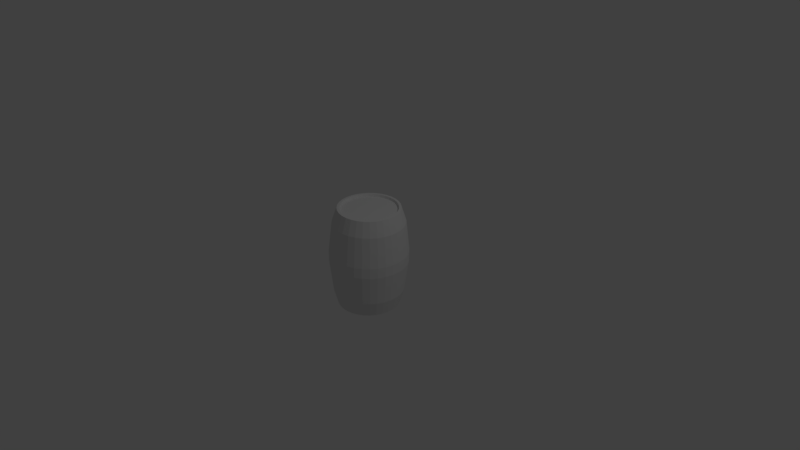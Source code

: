 # Source: GDW_Barrel.blend  (saved by Blender 2.79.0; exported with 4.5.12 LTS)
import bpy
from mathutils import Matrix  # noqa: F401  (used for matrix-valued properties, if any)

bpy.ops.wm.read_factory_settings(use_empty=True)
scene = bpy.context.scene
scene.name = 'Scene'

# ---- collections
col_collection_1 = bpy.data.collections.new('Collection 1'); scene.collection.children.link(col_collection_1)

# ---- world
world_world = bpy.data.worlds.new('World'); scene.world = world_world
world_world.color = (0.05088, 0.05088, 0.05088)
world_world.use_sun_shadow = False
world_world.sun_shadow_jitter_overblur = 0.0
world_world.cycles.sampling_method = 'MANUAL'

# ---- cameras
cam_camera = bpy.data.cameras.new('Camera')
cam_camera.clip_end = 100.0
cam_camera.lens = 35.0
cam_camera.sensor_width = 32.0
cam_camera.sensor_height = 18.0
cam_camera.ortho_scale = 7.314
cam_camera.dof.focus_distance = 0.0
cam_camera.dof.aperture_fstop = 128.0

# ---- lights
light_lamp = bpy.data.lights.new('Lamp', 'POINT')
light_lamp.transmission_factor = 0.0
light_lamp.cutoff_distance = 30.0
light_lamp.energy = 100.0
light_lamp.shadow_buffer_clip_start = 1.001
light_lamp.shadow_soft_size = 0.1
light_lamp.shadow_maximum_resolution = 0.006
light_lamp.use_absolute_resolution = True

# ---- meshes
me_cube_166 = bpy.data.meshes.new('Cube.166')
me_cube_166.from_pydata([(0.1274, -3.746, 16.01), (0.1003, -3.746, -16.21), (0.1984, -3.463, 15.98), (0.1713, -3.463, -16.24), (0.2623, -3.047, 15.94), (0.2351, -3.047, -16.28), (0.3166, -2.513, 15.92), (0.2895, -2.513, -16.31), (0.3593, -1.883, 15.89), (0.3321, -1.883, -16.33), (0.3887, -1.181, 15.88), (0.3615, -1.181, -16.34), (0.4036, -0.4327, 15.87), (0.3765, -0.4327, -16.35), (0.4036, 0.3318, 15.87), (0.3765, 0.3318, -16.35), (0.3886, 1.083, 15.88), (0.3615, 1.083, -16.34), (0.3592, 1.794, 15.89), (0.3321, 1.794, -16.33), (0.3165, 2.435, 15.92), (0.2894, 2.435, -16.31), (0.2621, 2.982, 15.94), (0.235, 2.982, -16.28), (0.1982, 3.415, 15.98), (0.1711, 3.415, -16.24), (0.1272, 3.717, 16.01), (0.1001, 3.717, -16.21), (0.05187, 3.876, 16.05), (0.02474, 3.876, -16.17), (-0.02497, 3.886, 16.09), (-0.0521, 3.886, -16.13), (-0.1003, 3.746, 16.13), (-0.1275, 3.746, -16.09), (-0.1713, 3.463, 16.17), (-0.1984, 3.463, -16.05), (-0.2352, 3.047, 16.2), (-0.2623, 3.047, -16.02), (-0.2895, 2.513, 16.23), (-0.3167, 2.513, -15.99), (-0.3322, 1.883, 16.25), (-0.3593, 1.883, -15.97), (-0.3616, 1.181, 16.27), (-0.3887, 1.181, -15.95), (-0.3766, 0.4327, 16.28), (-0.4037, 0.4327, -15.94), (-0.3766, -0.3317, 16.28), (-0.4037, -0.3317, -15.94), (-0.3615, -1.083, 16.27), (-0.3887, -1.083, -15.95), (-0.3321, -1.794, 16.25), (-0.3593, -1.794, -15.97), (-0.2894, -2.435, 16.23), (-0.3165, -2.435, -15.99), (-0.2351, -2.982, 16.2), (-0.2622, -2.982, -16.02), (-0.1712, -3.415, 16.17), (-0.1983, -3.415, -16.05), (-0.1002, -3.717, 16.13), (-0.1273, -3.717, -16.09), (-0.0248, -3.876, 16.09), (-0.05193, -3.876, -16.13), (0.05204, -3.886, 16.05), (0.02491, -3.886, -16.17), (0.235, -4.375, 1.599), (0.3157, -3.849, 1.557), (0.3843, -3.175, 1.521), (0.4382, -2.379, 1.493), (0.4754, -1.491, 1.474), (0.4943, -0.5467, 1.464), (0.4943, 0.4191, 1.464), (0.4753, 1.369, 1.474), (0.4381, 2.266, 1.493), (0.3842, 3.076, 1.522), (0.3155, 3.768, 1.557), (0.2348, 4.315, 1.599), (0.1451, 4.696, 1.646), (0.04988, 4.897, 1.696), (-0.0472, 4.909, 1.746), (-0.1424, 4.733, 1.796), (-0.2321, 4.375, 1.843), (-0.3128, 3.849, 1.885), (-0.3814, 3.175, 1.921), (-0.4353, 2.379, 1.949), (-0.4725, 1.492, 1.968), (-0.4914, 0.5467, 1.978), (-0.4914, -0.4191, 1.978), (-0.4724, -1.369, 1.968), (-0.4352, -2.266, 1.949), (-0.3813, -3.076, 1.92), (-0.3126, -3.768, 1.885), (-0.2319, -4.315, 1.843), (-0.1422, -4.696, 1.796), (-0.04699, -4.897, 1.746), (0.0501, -4.909, 1.696), (0.1453, -4.733, 1.646), (0.1425, -4.733, -1.683), (0.2322, -4.375, -1.73), (0.3129, -3.849, -1.772), (0.3815, -3.175, -1.808), (0.4354, -2.379, -1.836), (0.4726, -1.491, -1.855), (0.4915, -0.5467, -1.865), (0.4915, 0.4191, -1.865), (0.4725, 1.369, -1.855), (0.4353, 2.266, -1.836), (0.3814, 3.076, -1.808), (0.3127, 3.768, -1.772), (0.232, 4.315, -1.73), (0.1423, 4.696, -1.683), (0.04708, 4.897, -1.633), (-0.05, 4.909, -1.583), (-0.1452, 4.733, -1.533), (-0.2349, 4.375, -1.487), (-0.3156, 3.849, -1.444), (-0.3842, 3.175, -1.409), (-0.4382, 2.379, -1.381), (-0.4753, 1.492, -1.361), (-0.4942, 0.5467, -1.351), (-0.4942, -0.4191, -1.351), (-0.4752, -1.369, -1.361), (-0.4381, -2.266, -1.381), (-0.3841, -3.076, -1.409), (-0.3154, -3.768, -1.445), (-0.2347, -4.315, -1.487), (-0.145, -4.696, -1.533), (-0.04979, -4.897, -1.583), (0.04729, -4.909, -1.634), (0.1202, -4.268, -11.33), (0.2011, -3.946, -11.37), (0.2739, -3.471, -11.41), (0.3358, -2.863, -11.44), (0.3844, -2.145, -11.47), (0.4179, -1.345, -11.49), (0.435, -0.493, -11.5), (0.4349, 0.378, -11.5), (0.4178, 1.234, -11.49), (0.3843, 2.043, -11.47), (0.3357, 2.774, -11.44), (0.2738, 3.398, -11.41), (0.2009, 3.891, -11.37), (0.1201, 4.235, -11.33), (0.03419, 4.416, -11.29), (-0.05335, 4.427, -11.24), (-0.1392, 4.268, -11.2), (-0.2201, 3.946, -11.15), (-0.2929, 3.471, -11.12), (-0.3548, 2.863, -11.08), (-0.4034, 2.145, -11.06), (-0.4369, 1.345, -11.04), (-0.4539, 0.493, -11.03), (-0.4539, -0.378, -11.03), (-0.4368, -1.234, -11.04), (-0.4033, -2.043, -11.06), (-0.3546, -2.774, -11.08), (-0.2927, -3.398, -11.12), (-0.2199, -3.891, -11.15), (-0.139, -4.235, -11.2), (-0.05316, -4.416, -11.24), (0.03438, -4.427, -11.29), (0.2232, -4.001, 11.27), (0.297, -3.52, 11.23), (0.3597, -2.904, 11.2), (0.4091, -2.176, 11.17), (0.443, -1.364, 11.15), (0.4603, -0.5, 11.15), (0.4603, 0.3833, 11.15), (0.443, 1.252, 11.15), (0.409, 2.072, 11.17), (0.3596, 2.813, 11.2), (0.2968, 3.446, 11.23), (0.223, 3.946, 11.27), (0.141, 4.295, 11.31), (0.05388, 4.478, 11.36), (-0.03491, 4.49, 11.4), (-0.122, 4.329, 11.45), (-0.204, 4.001, 11.49), (-0.2778, 3.52, 11.53), (-0.3406, 2.904, 11.56), (-0.3899, 2.176, 11.59), (-0.4239, 1.364, 11.61), (-0.4412, 0.5, 11.62), (-0.4411, -0.3833, 11.62), (-0.4238, -1.252, 11.61), (-0.3898, -2.072, 11.59), (-0.3405, -2.813, 11.56), (-0.2777, -3.446, 11.53), (-0.2038, -3.946, 11.49), (-0.1218, -4.295, 11.45), (-0.03471, -4.478, 11.4), (0.05407, -4.49, 11.36), (0.1411, -4.329, 11.31), (0.09132, -3.452, -16.2), (0.1567, -3.191, -16.24), (0.2156, -2.807, -16.27), (0.2656, -2.316, -16.29), (0.305, -1.735, -16.31), (0.332, -1.088, -16.33), (0.3458, -0.3987, -16.33), (0.3458, 0.3057, -16.33), (0.332, 0.9983, -16.33), (0.3049, 1.653, -16.31), (0.2655, 2.243, -16.29), (0.2155, 2.748, -16.27), (0.1566, 3.147, -16.24), (0.09117, 3.425, -16.2), (0.02173, 3.571, -16.17), (-0.04907, 3.58, -16.13), (-0.1185, 3.452, -16.09), (-0.1839, 3.191, -16.06), (-0.2428, 2.807, -16.03), (-0.2928, 2.316, -16.0), (-0.3321, 1.735, -15.98), (-0.3592, 1.088, -15.97), (-0.373, 0.3987, -15.96), (-0.373, -0.3057, -15.96), (-0.3592, -0.9983, -15.97), (-0.3321, -1.653, -15.98), (-0.2927, -2.243, -16.0), (-0.2427, -2.748, -16.03), (-0.1838, -3.147, -16.06), (-0.1184, -3.425, -16.09), (-0.04892, -3.571, -16.13), (0.02188, -3.58, -16.17), (0.08669, -3.278, -15.43), (0.1488, -3.03, -15.46), (0.2047, -2.666, -15.49), (0.2522, -2.199, -15.51), (0.2896, -1.648, -15.53), (0.3153, -1.033, -15.54), (0.3284, -0.3786, -15.55), (0.3284, 0.2903, -15.55), (0.3153, 0.9481, -15.54), (0.2895, 1.569, -15.53), (0.2521, 2.13, -15.51), (0.2046, 2.61, -15.49), (0.1487, 2.988, -15.46), (0.08655, 3.253, -15.43), (0.0206, 3.392, -15.39), (-0.04664, 3.4, -15.36), (-0.1126, 3.278, -15.32), (-0.1747, 3.03, -15.29), (-0.2306, 2.666, -15.26), (-0.2781, 2.199, -15.24), (-0.3155, 1.648, -15.22), (-0.3412, 1.033, -15.2), (-0.3543, 0.3786, -15.2), (-0.3543, -0.2903, -15.2), (-0.3411, -0.9481, -15.2), (-0.3154, -1.569, -15.22), (-0.278, -2.13, -15.24), (-0.2305, -2.61, -15.26), (-0.1746, -2.988, -15.29), (-0.1124, -3.252, -15.32), (-0.04649, -3.392, -15.36), (0.02075, -3.4, -15.39), (0.1182, -3.445, 16.02), (0.1835, -3.184, 15.98), (0.2422, -2.801, 15.95), (0.2922, -2.311, 15.93), (0.3314, -1.731, 15.91), (0.3585, -1.086, 15.89), (0.3722, -0.3979, 15.89), (0.3722, 0.3051, 15.89), (0.3584, 0.9963, 15.89), (0.3314, 1.649, 15.91), (0.2921, 2.239, 15.93), (0.2421, 2.742, 15.95), (0.1834, 3.14, 15.98), (0.1181, 3.418, 16.02), (0.04878, 3.564, 16.05), (-0.02187, 3.573, 16.09), (-0.09117, 3.445, 16.13), (-0.1564, 3.184, 16.16), (-0.2152, 2.801, 16.19), (-0.2651, 2.311, 16.22), (-0.3044, 1.731, 16.24), (-0.3314, 1.086, 16.25), (-0.3452, 0.3979, 16.26), (-0.3452, -0.305, 16.26), (-0.3314, -0.9962, 16.25), (-0.3043, -1.649, 16.24), (-0.265, -2.239, 16.22), (-0.2151, -2.742, 16.19), (-0.1563, -3.14, 16.16), (-0.09102, -3.418, 16.13), (-0.02172, -3.564, 16.09), (0.04894, -3.573, 16.05), (0.115, -3.36, 15.24), (0.1786, -3.106, 15.21), (0.2359, -2.732, 15.18), (0.2847, -2.254, 15.15), (0.3229, -1.689, 15.13), (0.3493, -1.059, 15.12), (0.3627, -0.388, 15.11), (0.3627, 0.2975, 15.11), (0.3492, 0.9717, 15.12), (0.3229, 1.608, 15.13), (0.2846, 2.183, 15.15), (0.2358, 2.675, 15.18), (0.1785, 3.063, 15.21), (0.1148, 3.333, 15.24), (0.04725, 3.476, 15.27), (-0.02166, 3.485, 15.31), (-0.08924, 3.36, 15.35), (-0.1529, 3.106, 15.38), (-0.2102, 2.732, 15.41), (-0.2589, 2.254, 15.43), (-0.2972, 1.689, 15.45), (-0.3235, 1.059, 15.47), (-0.337, 0.3881, 15.47), (-0.3369, -0.2975, 15.47), (-0.3235, -0.9716, 15.47), (-0.2971, -1.608, 15.45), (-0.2588, -2.183, 15.43), (-0.2101, -2.674, 15.41), (-0.1528, -3.063, 15.38), (-0.08909, -3.333, 15.35), (-0.02151, -3.476, 15.31), (0.04741, -3.485, 15.27)], [], [(1, 129, 128), (3, 130, 129), (5, 131, 130), (131, 9, 132), (132, 11, 133), (133, 13, 134), (134, 15, 135), (135, 17, 136), (17, 137, 136), (19, 138, 137), (21, 139, 138), (139, 25, 140), (140, 27, 141), (141, 29, 142), (29, 143, 142), (143, 33, 144), (33, 145, 144), (145, 37, 146), (37, 147, 146), (39, 148, 147), (41, 149, 148), (149, 45, 150), (45, 151, 150), (151, 49, 152), (49, 153, 152), (51, 154, 153), (53, 155, 154), (55, 156, 155), (57, 157, 156), (59, 158, 157), (33, 209, 35), (61, 159, 158), (159, 1, 128), (15, 200, 17), (95, 160, 191), (160, 65, 161), (65, 162, 161), (66, 163, 162), (67, 164, 163), (68, 165, 164), (69, 166, 165), (70, 167, 166), (71, 168, 167), (72, 169, 168), (73, 170, 169), (170, 75, 171), (75, 172, 171), (76, 173, 172), (173, 78, 174), (78, 175, 174), (79, 176, 175), (80, 177, 176), (81, 178, 177), (82, 179, 178), (83, 180, 179), (84, 181, 180), (85, 182, 181), (86, 183, 182), (87, 184, 183), (88, 185, 184), (185, 90, 186), (186, 91, 187), (91, 188, 187), (188, 93, 189), (93, 190, 189), (94, 191, 190), (126, 94, 93), (125, 93, 92), (124, 92, 91), (123, 91, 90), (122, 90, 89), (121, 89, 88), (120, 88, 87), (119, 87, 86), (118, 86, 85), (117, 85, 84), (116, 84, 83), (115, 83, 82), (114, 82, 81), (113, 81, 80), (112, 80, 79), (111, 79, 78), (110, 78, 77), (109, 77, 76), (108, 76, 75), (107, 75, 74), (106, 74, 73), (105, 73, 72), (104, 72, 71), (103, 71, 70), (102, 70, 69), (101, 69, 68), (100, 68, 67), (99, 67, 66), (98, 66, 65), (97, 65, 64), (96, 64, 95), (127, 95, 94), (159, 96, 127), (126, 159, 127), (157, 126, 125), (156, 125, 124), (155, 124, 123), (154, 123, 122), (153, 122, 121), (152, 121, 120), (151, 120, 119), (150, 119, 118), (149, 118, 117), (148, 117, 116), (147, 116, 115), (146, 115, 114), (145, 114, 113), (144, 113, 112), (143, 112, 111), (142, 111, 110), (109, 142, 110), (140, 109, 108), (139, 108, 107), (106, 139, 107), (137, 106, 105), (136, 105, 104), (103, 136, 104), (134, 103, 102), (133, 102, 101), (132, 101, 100), (131, 100, 99), (130, 99, 98), (97, 130, 98), (128, 97, 96), (190, 0, 62), (189, 62, 60), (188, 60, 58), (56, 188, 58), (54, 187, 56), (52, 186, 54), (184, 52, 50), (48, 184, 50), (182, 48, 46), (44, 182, 46), (180, 44, 42), (40, 180, 42), (178, 40, 38), (36, 178, 38), (176, 36, 34), (175, 34, 32), (174, 32, 30), (28, 174, 30), (172, 28, 26), (171, 26, 24), (170, 24, 22), (20, 170, 22), (168, 20, 18), (167, 18, 16), (14, 167, 16), (165, 14, 12), (164, 12, 10), (163, 10, 8), (162, 8, 6), (161, 6, 4), (160, 4, 2), (0, 160, 2), (53, 217, 218), (7, 196, 9), (25, 205, 27), (43, 214, 45), (63, 222, 223), (17, 201, 19), (35, 210, 37), (55, 218, 219), (9, 197, 11), (27, 206, 29), (47, 214, 215), (3, 192, 193), (63, 192, 1), (21, 201, 202), (37, 211, 39), (57, 219, 220), (11, 198, 13), (31, 206, 207), (47, 216, 49), (5, 193, 194), (23, 202, 203), (39, 212, 41), (59, 220, 221), (13, 199, 15), (31, 208, 33), (51, 216, 217), (5, 195, 7), (23, 204, 25), (43, 212, 213), (61, 221, 222), (198, 231, 199), (212, 245, 213), (200, 231, 232), (213, 246, 214), (200, 233, 201), (215, 246, 247), (201, 234, 202), (216, 247, 248), (202, 235, 203), (216, 249, 217), (203, 236, 204), (218, 249, 250), (204, 237, 205), (218, 251, 219), (205, 238, 206), (192, 225, 193), (220, 251, 252), (206, 239, 207), (193, 226, 194), (220, 253, 221), (208, 239, 240), (194, 227, 195), (221, 254, 222), (208, 241, 209), (195, 228, 196), (222, 255, 223), (209, 242, 210), (197, 228, 229), (223, 224, 192), (211, 242, 243), (198, 229, 230), (211, 244, 212), (242, 234, 226), (6, 260, 259), (26, 268, 24), (42, 278, 277), (62, 286, 60), (16, 265, 264), (34, 274, 273), (54, 282, 52), (8, 261, 260), (26, 270, 269), (46, 278, 44), (2, 256, 0), (0, 287, 62), (20, 265, 18), (36, 275, 274), (56, 283, 54), (12, 261, 10), (30, 270, 28), (46, 280, 279), (4, 257, 2), (22, 266, 20), (38, 276, 275), (58, 284, 56), (12, 263, 262), (32, 271, 30), (50, 280, 48), (4, 259, 258), (24, 267, 22), (42, 276, 40), (60, 285, 58), (14, 264, 263), (34, 272, 32), (52, 281, 50), (268, 301, 300), (282, 315, 314), (269, 302, 301), (257, 288, 256), (283, 316, 315), (270, 303, 302), (258, 289, 257), (284, 317, 316), (271, 304, 303), (259, 290, 258), (285, 318, 317), (273, 304, 272), (260, 291, 259), (286, 319, 318), (274, 305, 273), (261, 292, 260), (287, 288, 319), (275, 306, 274), (262, 293, 261), (276, 307, 275), (263, 294, 262), (277, 308, 276), (264, 295, 263), (278, 309, 277), (264, 297, 296), (279, 310, 278), (265, 298, 297), (280, 311, 279), (266, 299, 298), (280, 313, 312), (267, 300, 299), (281, 314, 313), (303, 311, 319), (1, 3, 129), (3, 5, 130), (5, 7, 131), (131, 7, 9), (132, 9, 11), (133, 11, 13), (134, 13, 15), (135, 15, 17), (17, 19, 137), (19, 21, 138), (21, 23, 139), (139, 23, 25), (140, 25, 27), (141, 27, 29), (29, 31, 143), (143, 31, 33), (33, 35, 145), (145, 35, 37), (37, 39, 147), (39, 41, 148), (41, 43, 149), (149, 43, 45), (45, 47, 151), (151, 47, 49), (49, 51, 153), (51, 53, 154), (53, 55, 155), (55, 57, 156), (57, 59, 157), (59, 61, 158), (33, 208, 209), (61, 63, 159), (159, 63, 1), (15, 199, 200), (95, 64, 160), (160, 64, 65), (65, 66, 162), (66, 67, 163), (67, 68, 164), (68, 69, 165), (69, 70, 166), (70, 71, 167), (71, 72, 168), (72, 73, 169), (73, 74, 170), (170, 74, 75), (75, 76, 172), (76, 77, 173), (173, 77, 78), (78, 79, 175), (79, 80, 176), (80, 81, 177), (81, 82, 178), (82, 83, 179), (83, 84, 180), (84, 85, 181), (85, 86, 182), (86, 87, 183), (87, 88, 184), (88, 89, 185), (185, 89, 90), (186, 90, 91), (91, 92, 188), (188, 92, 93), (93, 94, 190), (94, 95, 191), (126, 127, 94), (125, 126, 93), (124, 125, 92), (123, 124, 91), (122, 123, 90), (121, 122, 89), (120, 121, 88), (119, 120, 87), (118, 119, 86), (117, 118, 85), (116, 117, 84), (115, 116, 83), (114, 115, 82), (113, 114, 81), (112, 113, 80), (111, 112, 79), (110, 111, 78), (109, 110, 77), (108, 109, 76), (107, 108, 75), (106, 107, 74), (105, 106, 73), (104, 105, 72), (103, 104, 71), (102, 103, 70), (101, 102, 69), (100, 101, 68), (99, 100, 67), (98, 99, 66), (97, 98, 65), (96, 97, 64), (127, 96, 95), (159, 128, 96), (126, 158, 159), (157, 158, 126), (156, 157, 125), (155, 156, 124), (154, 155, 123), (153, 154, 122), (152, 153, 121), (151, 152, 120), (150, 151, 119), (149, 150, 118), (148, 149, 117), (147, 148, 116), (146, 147, 115), (145, 146, 114), (144, 145, 113), (143, 144, 112), (142, 143, 111), (109, 141, 142), (140, 141, 109), (139, 140, 108), (106, 138, 139), (137, 138, 106), (136, 137, 105), (103, 135, 136), (134, 135, 103), (133, 134, 102), (132, 133, 101), (131, 132, 100), (130, 131, 99), (97, 129, 130), (128, 129, 97), (190, 191, 0), (189, 190, 62), (188, 189, 60), (56, 187, 188), (54, 186, 187), (52, 185, 186), (184, 185, 52), (48, 183, 184), (182, 183, 48), (44, 181, 182), (180, 181, 44), (40, 179, 180), (178, 179, 40), (36, 177, 178), (176, 177, 36), (175, 176, 34), (174, 175, 32), (28, 173, 174), (172, 173, 28), (171, 172, 26), (170, 171, 24), (20, 169, 170), (168, 169, 20), (167, 168, 18), (14, 166, 167), (165, 166, 14), (164, 165, 12), (163, 164, 10), (162, 163, 8), (161, 162, 6), (160, 161, 4), (0, 191, 160), (53, 51, 217), (7, 195, 196), (25, 204, 205), (43, 213, 214), (63, 61, 222), (17, 200, 201), (35, 209, 210), (55, 53, 218), (9, 196, 197), (27, 205, 206), (47, 45, 214), (3, 1, 192), (63, 223, 192), (21, 19, 201), (37, 210, 211), (57, 55, 219), (11, 197, 198), (31, 29, 206), (47, 215, 216), (5, 3, 193), (23, 21, 202), (39, 211, 212), (59, 57, 220), (13, 198, 199), (31, 207, 208), (51, 49, 216), (5, 194, 195), (23, 203, 204), (43, 41, 212), (61, 59, 221), (198, 230, 231), (212, 244, 245), (200, 199, 231), (213, 245, 246), (200, 232, 233), (215, 214, 246), (201, 233, 234), (216, 215, 247), (202, 234, 235), (216, 248, 249), (203, 235, 236), (218, 217, 249), (204, 236, 237), (218, 250, 251), (205, 237, 238), (192, 224, 225), (220, 219, 251), (206, 238, 239), (193, 225, 226), (220, 252, 253), (208, 207, 239), (194, 226, 227), (221, 253, 254), (208, 240, 241), (195, 227, 228), (222, 254, 255), (209, 241, 242), (197, 196, 228), (223, 255, 224), (211, 210, 242), (198, 197, 229), (211, 243, 244), (226, 225, 224), (224, 255, 254), (254, 253, 250), (252, 251, 250), (250, 249, 248), (248, 247, 246), (246, 245, 242), (244, 243, 242), (242, 241, 240), (240, 239, 238), (238, 237, 234), (236, 235, 234), (234, 233, 232), (232, 231, 230), (230, 229, 228), (228, 227, 230), (226, 224, 254), (253, 252, 250), (250, 248, 242), (245, 244, 242), (242, 240, 234), (237, 236, 234), (234, 232, 230), (230, 227, 226), (226, 254, 250), (248, 246, 242), (240, 238, 234), (234, 230, 226), (226, 250, 242), (6, 8, 260), (26, 269, 268), (42, 44, 278), (62, 287, 286), (16, 18, 265), (34, 36, 274), (54, 283, 282), (8, 10, 261), (26, 28, 270), (46, 279, 278), (2, 257, 256), (0, 256, 287), (20, 266, 265), (36, 38, 275), (56, 284, 283), (12, 262, 261), (30, 271, 270), (46, 48, 280), (4, 258, 257), (22, 267, 266), (38, 40, 276), (58, 285, 284), (12, 14, 263), (32, 272, 271), (50, 281, 280), (4, 6, 259), (24, 268, 267), (42, 277, 276), (60, 286, 285), (14, 16, 264), (34, 273, 272), (52, 282, 281), (268, 269, 301), (282, 283, 315), (269, 270, 302), (257, 289, 288), (283, 284, 316), (270, 271, 303), (258, 290, 289), (284, 285, 317), (271, 272, 304), (259, 291, 290), (285, 286, 318), (273, 305, 304), (260, 292, 291), (286, 287, 319), (274, 306, 305), (261, 293, 292), (287, 256, 288), (275, 307, 306), (262, 294, 293), (276, 308, 307), (263, 295, 294), (277, 309, 308), (264, 296, 295), (278, 310, 309), (264, 265, 297), (279, 311, 310), (265, 266, 298), (280, 312, 311), (266, 267, 299), (280, 281, 313), (267, 268, 300), (281, 282, 314), (319, 288, 289), (289, 290, 319), (291, 292, 293), (293, 294, 295), (295, 296, 299), (297, 298, 299), (299, 300, 301), (301, 302, 303), (303, 304, 305), (305, 306, 307), (307, 308, 311), (309, 310, 311), (311, 312, 313), (313, 314, 311), (315, 316, 317), (317, 318, 319), (319, 290, 291), (291, 293, 319), (296, 297, 299), (299, 301, 303), (303, 305, 311), (308, 309, 311), (311, 314, 315), (315, 317, 311), (319, 293, 295), (295, 299, 319), (305, 307, 311), (311, 317, 319), (319, 299, 303)])
_uv = me_cube_166.uv_layers.new(name='UVMap')
_uv.uv.foreach_set('vector', [0.9326, 0.01362, 0.9474, 0.03286, 0.9335, 0.03283, 0.9448, 0.01364, 0.9606, 0.03294, 0.9474, 0.03286, 0.9564, 0.01371, 0.9725, 0.03308, 0.9606, 0.03294, 0.9725, 0.03308, 0.9757, 0.01399, 0.9826, 0.03325, 0.6397, 0.1414, 0.6203, 0.1256, 0.6395, 0.1313, 0.6395, 0.1313, 0.6201, 0.1152, 0.6393, 0.1194, 0.6393, 0.1194, 0.62, 0.1036, 0.6392, 0.1062, 0.6392, 0.1062, 0.6199, 0.09132, 0.6391, 0.09215, 0.6199, 0.09132, 0.6391, 0.07786, 0.6391, 0.09215, 0.6199, 0.07877, 0.6391, 0.06385, 0.6391, 0.07786, 0.6199, 0.06647, 0.6392, 0.05065, 0.6391, 0.06385, 0.6392, 0.05065, 0.6201, 0.04445, 0.6393, 0.03876, 0.6393, 0.03876, 0.6203, 0.03559, 0.6395, 0.02866, 0.6395, 0.02866, 0.6204, 0.02862, 0.6397, 0.02072, 0.635, 0.1479, 0.635, 0.167, 0.6271, 0.1672, 0.635, 0.167, 0.6508, 0.1476, 0.6451, 0.1668, 0.6508, 0.1476, 0.6569, 0.1667, 0.6451, 0.1668, 0.6569, 0.1667, 0.6728, 0.1474, 0.6701, 0.1666, 0.6728, 0.1474, 0.6841, 0.1666, 0.6701, 0.1666, 0.685, 0.1474, 0.6984, 0.1667, 0.6841, 0.1666, 0.6976, 0.1475, 0.7124, 0.1668, 0.6984, 0.1667, 0.7124, 0.1668, 0.7214, 0.1477, 0.7255, 0.167, 0.9669, 0.2706, 0.9607, 0.2492, 0.9726, 0.2504, 0.9607, 0.2492, 0.9449, 0.2688, 0.9475, 0.2484, 0.9449, 0.2688, 0.9335, 0.248, 0.9475, 0.2484, 0.9327, 0.2685, 0.9193, 0.248, 0.9335, 0.248, 0.9201, 0.2685, 0.9053, 0.2484, 0.9193, 0.248, 0.9079, 0.2688, 0.8921, 0.2492, 0.9053, 0.2484, 0.8963, 0.2696, 0.8803, 0.2504, 0.8921, 0.2492, 0.8962, 0.01383, 0.9052, 0.03294, 0.892, 0.03308, 0.7506, 0.09587, 0.7598, 0.1051, 0.7554, 0.1075, 0.9078, 0.01371, 0.9192, 0.03286, 0.9052, 0.03294, 0.9192, 0.03286, 0.9326, 0.01362, 0.9335, 0.03283, 0.8054, 0.01362, 0.7946, 0.02088, 0.7931, 0.01606, 0.9343, 0.08424, 0.9479, 0.1228, 0.9337, 0.1227, 0.9479, 0.1228, 0.9645, 0.08436, 0.9613, 0.1228, 0.9645, 0.08436, 0.9733, 0.123, 0.9613, 0.1228, 0.9776, 0.08451, 0.9835, 0.1232, 0.9733, 0.123, 0.6911, 0.1474, 0.7292, 0.1317, 0.7294, 0.142, 0.6908, 0.1362, 0.729, 0.1197, 0.7292, 0.1317, 0.6906, 0.123, 0.7289, 0.1063, 0.729, 0.1197, 0.6905, 0.1084, 0.7288, 0.09208, 0.7289, 0.1063, 0.6904, 0.09283, 0.7288, 0.07759, 0.7288, 0.09208, 0.6904, 0.07699, 0.7288, 0.06337, 0.7288, 0.07759, 0.6904, 0.06144, 0.7289, 0.04999, 0.7288, 0.06337, 0.7289, 0.04999, 0.6906, 0.03363, 0.729, 0.03793, 0.6906, 0.03363, 0.7292, 0.02769, 0.729, 0.03793, 0.6908, 0.02242, 0.7294, 0.01963, 0.7292, 0.02769, 0.6258, 0.2571, 0.6287, 0.2184, 0.6338, 0.2569, 0.6287, 0.2184, 0.6441, 0.2567, 0.6338, 0.2569, 0.6399, 0.2182, 0.6561, 0.2566, 0.6441, 0.2567, 0.653, 0.2181, 0.6695, 0.2565, 0.6561, 0.2566, 0.6676, 0.218, 0.6837, 0.2565, 0.6695, 0.2565, 0.6831, 0.218, 0.6981, 0.2566, 0.6837, 0.2565, 0.6989, 0.2181, 0.7123, 0.2567, 0.6981, 0.2566, 0.7145, 0.2182, 0.7257, 0.2569, 0.7123, 0.2567, 0.7291, 0.2184, 0.7377, 0.2571, 0.7257, 0.2569, 0.9644, 0.1972, 0.9478, 0.1593, 0.9612, 0.1601, 0.9498, 0.1963, 0.9336, 0.1589, 0.9478, 0.1593, 0.9343, 0.1958, 0.9192, 0.1589, 0.9336, 0.1589, 0.9192, 0.1589, 0.903, 0.1963, 0.905, 0.1593, 0.905, 0.1593, 0.8884, 0.1972, 0.8916, 0.1601, 0.8752, 0.0847, 0.8917, 0.123, 0.8797, 0.1232, 0.8917, 0.123, 0.903, 0.08436, 0.9051, 0.1228, 0.903, 0.08436, 0.9193, 0.1228, 0.9051, 0.1228, 0.9185, 0.08427, 0.9337, 0.1227, 0.9193, 0.1228, 0.903, 0.07114, 0.9185, 0.08427, 0.903, 0.08436, 0.8884, 0.07129, 0.903, 0.08436, 0.8884, 0.08451, 0.8752, 0.07148, 0.8884, 0.08451, 0.8752, 0.0847, 0.903, 0.2093, 0.8884, 0.1972, 0.903, 0.1963, 0.9185, 0.2089, 0.903, 0.1963, 0.9185, 0.1958, 0.9343, 0.2089, 0.9185, 0.1958, 0.9343, 0.1958, 0.9498, 0.2093, 0.9343, 0.1958, 0.9498, 0.1963, 0.9644, 0.2102, 0.9498, 0.1963, 0.9644, 0.1972, 0.7291, 0.2052, 0.7422, 0.2186, 0.7291, 0.2184, 0.7145, 0.205, 0.7291, 0.2184, 0.7145, 0.2182, 0.699, 0.2049, 0.7145, 0.2182, 0.6989, 0.2181, 0.6832, 0.2048, 0.6989, 0.2181, 0.6831, 0.218, 0.6677, 0.2048, 0.6831, 0.218, 0.6676, 0.218, 0.6531, 0.2049, 0.6676, 0.218, 0.653, 0.2181, 0.6399, 0.205, 0.653, 0.2181, 0.6399, 0.2182, 0.6287, 0.2052, 0.6399, 0.2182, 0.6287, 0.2184, 0.6199, 0.2054, 0.6287, 0.2184, 0.6199, 0.2186, 0.6776, 0.02245, 0.6911, 0.01362, 0.6908, 0.02242, 0.6774, 0.03365, 0.6908, 0.02242, 0.6906, 0.03363, 0.6773, 0.04683, 0.6906, 0.03363, 0.6905, 0.0468, 0.6772, 0.06147, 0.6905, 0.0468, 0.6904, 0.06144, 0.6772, 0.07701, 0.6904, 0.06144, 0.6904, 0.07699, 0.6772, 0.09286, 0.6904, 0.07699, 0.6904, 0.09283, 0.6773, 0.1084, 0.6904, 0.09283, 0.6905, 0.1084, 0.6774, 0.123, 0.6905, 0.1084, 0.6906, 0.123, 0.6776, 0.1362, 0.6906, 0.123, 0.6908, 0.1362, 0.6779, 0.1474, 0.6908, 0.1362, 0.6911, 0.1474, 0.9776, 0.07129, 0.9888, 0.0847, 0.9776, 0.08451, 0.9644, 0.07114, 0.9776, 0.08451, 0.9645, 0.08436, 0.9498, 0.07105, 0.9645, 0.08436, 0.9498, 0.08427, 0.9343, 0.07102, 0.9498, 0.08427, 0.9343, 0.08424, 0.9185, 0.07105, 0.9343, 0.08424, 0.9185, 0.08427, 0.9192, 0.03286, 0.9343, 0.07102, 0.9185, 0.07105, 0.903, 0.07114, 0.9192, 0.03286, 0.9185, 0.07105, 0.892, 0.03308, 0.903, 0.07114, 0.8884, 0.07129, 0.8921, 0.2492, 0.8752, 0.2116, 0.8884, 0.2102, 0.9053, 0.2484, 0.8884, 0.2102, 0.903, 0.2093, 0.9193, 0.248, 0.903, 0.2093, 0.9185, 0.2089, 0.9335, 0.248, 0.9185, 0.2089, 0.9343, 0.2089, 0.9475, 0.2484, 0.9343, 0.2089, 0.9498, 0.2093, 0.9607, 0.2492, 0.9498, 0.2093, 0.9644, 0.2102, 0.9726, 0.2504, 0.9644, 0.2102, 0.9776, 0.2116, 0.7124, 0.1668, 0.7291, 0.2052, 0.7145, 0.205, 0.6984, 0.1667, 0.7145, 0.205, 0.699, 0.2049, 0.6841, 0.1666, 0.699, 0.2049, 0.6832, 0.2048, 0.6701, 0.1666, 0.6832, 0.2048, 0.6677, 0.2048, 0.6569, 0.1667, 0.6677, 0.2048, 0.6531, 0.2049, 0.6451, 0.1668, 0.6531, 0.2049, 0.6399, 0.205, 0.635, 0.167, 0.6399, 0.205, 0.6287, 0.2052, 0.6271, 0.1672, 0.6287, 0.2052, 0.6199, 0.2054, 0.6776, 0.02245, 0.6397, 0.02072, 0.6779, 0.01364, 0.6393, 0.03876, 0.6776, 0.02245, 0.6774, 0.03365, 0.6392, 0.05065, 0.6774, 0.03365, 0.6773, 0.04683, 0.6772, 0.06147, 0.6392, 0.05065, 0.6773, 0.04683, 0.6391, 0.07786, 0.6772, 0.06147, 0.6772, 0.07701, 0.6391, 0.09215, 0.6772, 0.07701, 0.6772, 0.09286, 0.6773, 0.1084, 0.6391, 0.09215, 0.6772, 0.09286, 0.6393, 0.1194, 0.6773, 0.1084, 0.6774, 0.123, 0.6395, 0.1313, 0.6774, 0.123, 0.6776, 0.1362, 0.6397, 0.1414, 0.6776, 0.1362, 0.6779, 0.1474, 0.9725, 0.03308, 0.9888, 0.07148, 0.9776, 0.07129, 0.9606, 0.03294, 0.9776, 0.07129, 0.9644, 0.07114, 0.9498, 0.07105, 0.9606, 0.03294, 0.9644, 0.07114, 0.9335, 0.03283, 0.9498, 0.07105, 0.9343, 0.07102, 0.9193, 0.1228, 0.9328, 0.1416, 0.9203, 0.1416, 0.9051, 0.1228, 0.9203, 0.1416, 0.908, 0.1417, 0.8917, 0.123, 0.908, 0.1417, 0.8964, 0.1418, 0.886, 0.1419, 0.8917, 0.123, 0.8964, 0.1418, 0.9079, 0.1423, 0.8916, 0.1601, 0.8963, 0.143, 0.9201, 0.1419, 0.905, 0.1593, 0.9079, 0.1423, 0.9336, 0.1589, 0.9201, 0.1419, 0.9327, 0.1419, 0.9449, 0.1423, 0.9336, 0.1589, 0.9327, 0.1419, 0.9612, 0.1601, 0.9449, 0.1423, 0.9565, 0.143, 0.7209, 0.2756, 0.7377, 0.2571, 0.7313, 0.2758, 0.7123, 0.2567, 0.7209, 0.2756, 0.7093, 0.2755, 0.6971, 0.2754, 0.7123, 0.2567, 0.7093, 0.2755, 0.6837, 0.2565, 0.6971, 0.2754, 0.6846, 0.2754, 0.6723, 0.2754, 0.6837, 0.2565, 0.6846, 0.2754, 0.6561, 0.2566, 0.6723, 0.2754, 0.6607, 0.2754, 0.6441, 0.2567, 0.6607, 0.2754, 0.6503, 0.2755, 0.6338, 0.2569, 0.6503, 0.2755, 0.6414, 0.2756, 0.6345, 0.2758, 0.6338, 0.2569, 0.6414, 0.2756, 0.7292, 0.02769, 0.7481, 0.02837, 0.7479, 0.03534, 0.729, 0.03793, 0.7479, 0.03534, 0.7478, 0.04421, 0.7289, 0.04999, 0.7478, 0.04421, 0.7477, 0.05464, 0.7476, 0.06623, 0.7289, 0.04999, 0.7477, 0.05464, 0.7288, 0.07759, 0.7476, 0.06623, 0.7476, 0.07853, 0.7288, 0.09208, 0.7476, 0.07853, 0.7476, 0.09107, 0.7477, 0.1034, 0.7288, 0.09208, 0.7476, 0.09107, 0.729, 0.1197, 0.7477, 0.1034, 0.7478, 0.115, 0.7292, 0.1317, 0.7478, 0.115, 0.7479, 0.1254, 0.7294, 0.142, 0.7479, 0.1254, 0.7481, 0.1343, 0.9733, 0.123, 0.9759, 0.1419, 0.967, 0.1418, 0.9613, 0.1228, 0.967, 0.1418, 0.9566, 0.1417, 0.9479, 0.1228, 0.9566, 0.1417, 0.9451, 0.1416, 0.9328, 0.1416, 0.9479, 0.1228, 0.9451, 0.1416, 0.8522, 0.1268, 0.8394, 0.1293, 0.849, 0.1229, 0.8522, 0.02783, 0.8394, 0.0253, 0.8418, 0.02086, 0.7554, 0.04713, 0.7554, 0.06018, 0.7506, 0.05872, 0.7931, 0.1385, 0.8059, 0.136, 0.8054, 0.141, 0.8752, 0.07102, 0.8702, 0.08307, 0.8702, 0.07151, 0.7931, 0.01606, 0.7839, 0.0253, 0.7816, 0.02086, 0.7554, 0.1075, 0.7662, 0.1147, 0.7623, 0.1179, 0.861, 0.1179, 0.849, 0.1229, 0.8572, 0.1147, 0.8418, 0.02086, 0.8288, 0.02088, 0.8302, 0.01606, 0.7506, 0.05872, 0.7531, 0.07151, 0.7481, 0.07102, 0.8179, 0.141, 0.8059, 0.136, 0.8174, 0.136, 0.868, 0.04713, 0.868, 0.06018, 0.8636, 0.0495, 0.8752, 0.07102, 0.868, 0.06018, 0.8728, 0.05872, 0.7712, 0.02783, 0.7839, 0.0253, 0.7744, 0.03172, 0.7623, 0.1179, 0.7744, 0.1229, 0.7712, 0.1268, 0.868, 0.1075, 0.8572, 0.1147, 0.8636, 0.1051, 0.8302, 0.01606, 0.8174, 0.01862, 0.8179, 0.01362, 0.7481, 0.08356, 0.7531, 0.07151, 0.7531, 0.08307, 0.8179, 0.141, 0.8288, 0.1337, 0.8302, 0.1385, 0.861, 0.0367, 0.8636, 0.0495, 0.8572, 0.03989, 0.7623, 0.0367, 0.7744, 0.03172, 0.7662, 0.03989, 0.7712, 0.1268, 0.7839, 0.1293, 0.7816, 0.1337, 0.8728, 0.09587, 0.8636, 0.1051, 0.868, 0.09441, 0.8179, 0.01362, 0.8059, 0.01862, 0.8054, 0.01362, 0.7481, 0.08356, 0.7554, 0.09441, 0.7506, 0.09587, 0.8418, 0.1337, 0.8288, 0.1337, 0.8394, 0.1293, 0.861, 0.0367, 0.849, 0.03172, 0.8522, 0.02783, 0.7623, 0.0367, 0.7598, 0.0495, 0.7554, 0.04713, 0.7931, 0.1385, 0.7839, 0.1293, 0.7946, 0.1337, 0.8752, 0.08356, 0.868, 0.09441, 0.8702, 0.08307, 0.7442, 0.1474, 0.7467, 0.1584, 0.7433, 0.157, 0.7839, 0.1293, 0.7955, 0.1309, 0.7946, 0.1337, 0.7426, 0.1677, 0.7467, 0.1584, 0.7461, 0.1686, 0.7946, 0.1337, 0.8062, 0.133, 0.8059, 0.136, 0.7426, 0.1677, 0.7457, 0.1793, 0.7423, 0.179, 0.8174, 0.136, 0.8062, 0.133, 0.8172, 0.133, 0.7423, 0.179, 0.7457, 0.1903, 0.7423, 0.1906, 0.8813, 0.2935, 0.8783, 0.304, 0.8783, 0.2932, 0.7423, 0.1906, 0.7461, 0.2011, 0.7426, 0.2019, 0.8813, 0.2935, 0.8783, 0.2822, 0.8813, 0.2819, 0.7426, 0.2019, 0.7467, 0.2112, 0.7433, 0.2126, 0.8813, 0.2706, 0.8783, 0.2822, 0.8783, 0.2715, 0.7433, 0.2126, 0.7476, 0.2203, 0.7442, 0.2222, 0.849, 0.1229, 0.8549, 0.1128, 0.8572, 0.1147, 0.7554, 0.06018, 0.7561, 0.07181, 0.7531, 0.07151, 0.868, 0.06018, 0.861, 0.0509, 0.8636, 0.0495, 0.8636, 0.1051, 0.8549, 0.1128, 0.861, 0.1037, 0.8783, 0.3048, 0.8752, 0.2932, 0.8782, 0.2935, 0.8636, 0.0495, 0.8549, 0.04177, 0.8572, 0.03989, 0.8636, 0.1051, 0.8651, 0.09355, 0.868, 0.09441, 0.8782, 0.2819, 0.8752, 0.2932, 0.8752, 0.2822, 0.8844, 0.3048, 0.8813, 0.2932, 0.8843, 0.2935, 0.868, 0.09441, 0.8673, 0.08278, 0.8702, 0.08307, 0.8782, 0.2819, 0.8753, 0.2715, 0.8783, 0.2706, 0.8843, 0.2935, 0.8813, 0.2822, 0.8843, 0.2819, 0.8702, 0.08307, 0.8673, 0.07181, 0.8702, 0.07151, 0.7598, 0.1051, 0.7685, 0.1128, 0.7662, 0.1147, 0.8844, 0.2706, 0.8813, 0.2822, 0.8814, 0.2715, 0.8702, 0.07151, 0.8651, 0.06104, 0.868, 0.06018, 0.7744, 0.1229, 0.7685, 0.1128, 0.7762, 0.1206, 0.8174, 0.01862, 0.8279, 0.02372, 0.8172, 0.02158, 0.7744, 0.1229, 0.7853, 0.1267, 0.7839, 0.1293, 0.7685, 0.1128, 0.7762, 0.03401, 0.8549, 0.04177, 0.7481, 0.1984, 0.7555, 0.1876, 0.7532, 0.1989, 0.8418, 0.1482, 0.8287, 0.1483, 0.8302, 0.1434, 0.868, 0.2348, 0.8571, 0.242, 0.8635, 0.2324, 0.7623, 0.2452, 0.7744, 0.2501, 0.7712, 0.2541, 0.7816, 0.1482, 0.7946, 0.1483, 0.784, 0.1528, 0.8728, 0.1861, 0.8701, 0.1989, 0.8679, 0.1876, 0.8054, 0.2683, 0.8174, 0.2632, 0.8179, 0.2683, 0.7506, 0.1861, 0.7599, 0.1769, 0.7555, 0.1876, 0.8418, 0.1482, 0.8489, 0.1592, 0.8394, 0.1528, 0.8522, 0.2541, 0.8571, 0.242, 0.861, 0.2452, 0.7506, 0.2232, 0.7599, 0.2324, 0.7554, 0.2348, 0.7554, 0.2348, 0.7663, 0.242, 0.7623, 0.2452, 0.8054, 0.141, 0.7946, 0.1483, 0.7931, 0.1434, 0.8752, 0.1984, 0.8701, 0.2104, 0.8701, 0.1989, 0.7931, 0.2659, 0.8059, 0.2632, 0.8054, 0.2683, 0.7623, 0.1641, 0.7599, 0.1769, 0.7554, 0.1745, 0.861, 0.1641, 0.8489, 0.1592, 0.8522, 0.1552, 0.8522, 0.2541, 0.8394, 0.2565, 0.8489, 0.2501, 0.7481, 0.2109, 0.7555, 0.2217, 0.7506, 0.2232, 0.8179, 0.141, 0.8059, 0.1461, 0.8054, 0.141, 0.8752, 0.2109, 0.8679, 0.2217, 0.8701, 0.2104, 0.7816, 0.2611, 0.7946, 0.2609, 0.7931, 0.2659, 0.7623, 0.1641, 0.7744, 0.1592, 0.7663, 0.1673, 0.868, 0.1745, 0.8571, 0.1673, 0.861, 0.1641, 0.8302, 0.2659, 0.8394, 0.2565, 0.8418, 0.2611, 0.7481, 0.2109, 0.7532, 0.1989, 0.7532, 0.2104, 0.8302, 0.1434, 0.8174, 0.1461, 0.8179, 0.141, 0.868, 0.2348, 0.8679, 0.2217, 0.8728, 0.2232, 0.7712, 0.2541, 0.784, 0.2565, 0.7816, 0.2611, 0.7712, 0.1552, 0.784, 0.1528, 0.7744, 0.1592, 0.8728, 0.1861, 0.8635, 0.1769, 0.868, 0.1745, 0.8179, 0.2683, 0.8287, 0.2609, 0.8302, 0.2659, 0.866, 0.3511, 0.869, 0.3408, 0.8691, 0.3502, 0.7423, 0.257, 0.7455, 0.2471, 0.7454, 0.2574, 0.8658, 0.3415, 0.8688, 0.3304, 0.869, 0.3408, 0.8622, 0.3334, 0.8654, 0.3421, 0.8622, 0.343, 0.7424, 0.2464, 0.7456, 0.2377, 0.7455, 0.2471, 0.8657, 0.3309, 0.8688, 0.3194, 0.8688, 0.3304, 0.8621, 0.3227, 0.8653, 0.3327, 0.8622, 0.3334, 0.7425, 0.2368, 0.7457, 0.2297, 0.7456, 0.2377, 0.8657, 0.3196, 0.8688, 0.3082, 0.8688, 0.3194, 0.8621, 0.3114, 0.8652, 0.3223, 0.8621, 0.3227, 0.7426, 0.2286, 0.7459, 0.2235, 0.7457, 0.2297, 0.8657, 0.2967, 0.8688, 0.3082, 0.8656, 0.308, 0.8622, 0.2999, 0.8652, 0.3113, 0.8621, 0.3114, 0.8625, 0.3575, 0.8655, 0.35, 0.8656, 0.3563, 0.8657, 0.2861, 0.8688, 0.2971, 0.8657, 0.2967, 0.8622, 0.2886, 0.8653, 0.3, 0.8622, 0.2999, 0.8624, 0.3511, 0.8654, 0.3421, 0.8655, 0.35, 0.8658, 0.2765, 0.8688, 0.2867, 0.8657, 0.2861, 0.8624, 0.2779, 0.8654, 0.289, 0.8622, 0.2886, 0.866, 0.2683, 0.869, 0.2774, 0.8658, 0.2765, 0.8625, 0.2683, 0.8655, 0.2786, 0.8624, 0.2779, 0.7426, 0.3114, 0.7459, 0.3185, 0.7428, 0.3196, 0.8723, 0.279, 0.8701, 0.269, 0.8729, 0.2683, 0.7425, 0.3018, 0.7457, 0.3105, 0.7426, 0.3114, 0.8723, 0.279, 0.8691, 0.2904, 0.8694, 0.2794, 0.7424, 0.2912, 0.7456, 0.3011, 0.7425, 0.3018, 0.8719, 0.2903, 0.8691, 0.3017, 0.8691, 0.2904, 0.7423, 0.2799, 0.7455, 0.2908, 0.7424, 0.2912, 0.8719, 0.3018, 0.8694, 0.3127, 0.8691, 0.3017, 0.7423, 0.2799, 0.7454, 0.2685, 0.7454, 0.2797, 0.8723, 0.3131, 0.8701, 0.3231, 0.8694, 0.3127, 0.7423, 0.2683, 0.7454, 0.2574, 0.7454, 0.2685, 0.7885, 0.2705, 0.8599, 0.3088, 0.8217, 0.3803, 0.9326, 0.01362, 0.9448, 0.01364, 0.9474, 0.03286, 0.9448, 0.01364, 0.9564, 0.01371, 0.9606, 0.03294, 0.9564, 0.01371, 0.9668, 0.01383, 0.9725, 0.03308, 0.9725, 0.03308, 0.9668, 0.01383, 0.9757, 0.01399, 0.6397, 0.1414, 0.6204, 0.1345, 0.6203, 0.1256, 0.6395, 0.1313, 0.6203, 0.1256, 0.6201, 0.1152, 0.6393, 0.1194, 0.6201, 0.1152, 0.62, 0.1036, 0.6392, 0.1062, 0.62, 0.1036, 0.6199, 0.09132, 0.6199, 0.09132, 0.6199, 0.07877, 0.6391, 0.07786, 0.6199, 0.07877, 0.6199, 0.06647, 0.6391, 0.06385, 0.6199, 0.06647, 0.62, 0.05488, 0.6392, 0.05065, 0.6392, 0.05065, 0.62, 0.05488, 0.6201, 0.04445, 0.6393, 0.03876, 0.6201, 0.04445, 0.6203, 0.03559, 0.6395, 0.02866, 0.6203, 0.03559, 0.6204, 0.02862, 0.635, 0.1479, 0.6419, 0.1477, 0.635, 0.167, 0.635, 0.167, 0.6419, 0.1477, 0.6508, 0.1476, 0.6508, 0.1476, 0.6612, 0.1475, 0.6569, 0.1667, 0.6569, 0.1667, 0.6612, 0.1475, 0.6728, 0.1474, 0.6728, 0.1474, 0.685, 0.1474, 0.6841, 0.1666, 0.685, 0.1474, 0.6976, 0.1475, 0.6984, 0.1667, 0.6976, 0.1475, 0.7098, 0.1476, 0.7124, 0.1668, 0.7124, 0.1668, 0.7098, 0.1476, 0.7214, 0.1477, 0.9669, 0.2706, 0.9565, 0.2696, 0.9607, 0.2492, 0.9607, 0.2492, 0.9565, 0.2696, 0.9449, 0.2688, 0.9449, 0.2688, 0.9327, 0.2685, 0.9335, 0.248, 0.9327, 0.2685, 0.9201, 0.2685, 0.9193, 0.248, 0.9201, 0.2685, 0.9079, 0.2688, 0.9053, 0.2484, 0.9079, 0.2688, 0.8963, 0.2696, 0.8921, 0.2492, 0.8963, 0.2696, 0.8859, 0.2706, 0.8803, 0.2504, 0.8962, 0.01383, 0.9078, 0.01371, 0.9052, 0.03294, 0.7506, 0.09587, 0.7554, 0.09441, 0.7598, 0.1051, 0.9078, 0.01371, 0.92, 0.01364, 0.9192, 0.03286, 0.9192, 0.03286, 0.92, 0.01364, 0.9326, 0.01362, 0.8054, 0.01362, 0.8059, 0.01862, 0.7946, 0.02088, 0.9343, 0.08424, 0.9498, 0.08427, 0.9479, 0.1228, 0.9479, 0.1228, 0.9498, 0.08427, 0.9645, 0.08436, 0.9645, 0.08436, 0.9776, 0.08451, 0.9733, 0.123, 0.9776, 0.08451, 0.9888, 0.0847, 0.9835, 0.1232, 0.6911, 0.1474, 0.6908, 0.1362, 0.7292, 0.1317, 0.6908, 0.1362, 0.6906, 0.123, 0.729, 0.1197, 0.6906, 0.123, 0.6905, 0.1084, 0.7289, 0.1063, 0.6905, 0.1084, 0.6904, 0.09283, 0.7288, 0.09208, 0.6904, 0.09283, 0.6904, 0.07699, 0.7288, 0.07759, 0.6904, 0.07699, 0.6904, 0.06144, 0.7288, 0.06337, 0.6904, 0.06144, 0.6905, 0.0468, 0.7289, 0.04999, 0.7289, 0.04999, 0.6905, 0.0468, 0.6906, 0.03363, 0.6906, 0.03363, 0.6908, 0.02242, 0.7292, 0.02769, 0.6908, 0.02242, 0.6911, 0.01362, 0.7294, 0.01963, 0.6258, 0.2571, 0.6199, 0.2186, 0.6287, 0.2184, 0.6287, 0.2184, 0.6399, 0.2182, 0.6441, 0.2567, 0.6399, 0.2182, 0.653, 0.2181, 0.6561, 0.2566, 0.653, 0.2181, 0.6676, 0.218, 0.6695, 0.2565, 0.6676, 0.218, 0.6831, 0.218, 0.6837, 0.2565, 0.6831, 0.218, 0.6989, 0.2181, 0.6981, 0.2566, 0.6989, 0.2181, 0.7145, 0.2182, 0.7123, 0.2567, 0.7145, 0.2182, 0.7291, 0.2184, 0.7257, 0.2569, 0.7291, 0.2184, 0.7422, 0.2186, 0.7377, 0.2571, 0.9644, 0.1972, 0.9498, 0.1963, 0.9478, 0.1593, 0.9498, 0.1963, 0.9343, 0.1958, 0.9336, 0.1589, 0.9343, 0.1958, 0.9185, 0.1958, 0.9192, 0.1589, 0.9192, 0.1589, 0.9185, 0.1958, 0.903, 0.1963, 0.905, 0.1593, 0.903, 0.1963, 0.8884, 0.1972, 0.8752, 0.0847, 0.8884, 0.08451, 0.8917, 0.123, 0.8917, 0.123, 0.8884, 0.08451, 0.903, 0.08436, 0.903, 0.08436, 0.9185, 0.08427, 0.9193, 0.1228, 0.9185, 0.08427, 0.9343, 0.08424, 0.9337, 0.1227, 0.903, 0.07114, 0.9185, 0.07105, 0.9185, 0.08427, 0.8884, 0.07129, 0.903, 0.07114, 0.903, 0.08436, 0.8752, 0.07148, 0.8884, 0.07129, 0.8884, 0.08451, 0.903, 0.2093, 0.8884, 0.2102, 0.8884, 0.1972, 0.9185, 0.2089, 0.903, 0.2093, 0.903, 0.1963, 0.9343, 0.2089, 0.9185, 0.2089, 0.9185, 0.1958, 0.9498, 0.2093, 0.9343, 0.2089, 0.9343, 0.1958, 0.9644, 0.2102, 0.9498, 0.2093, 0.9498, 0.1963, 0.7291, 0.2052, 0.7423, 0.2054, 0.7422, 0.2186, 0.7145, 0.205, 0.7291, 0.2052, 0.7291, 0.2184, 0.699, 0.2049, 0.7145, 0.205, 0.7145, 0.2182, 0.6832, 0.2048, 0.699, 0.2049, 0.6989, 0.2181, 0.6677, 0.2048, 0.6832, 0.2048, 0.6831, 0.218, 0.6531, 0.2049, 0.6677, 0.2048, 0.6676, 0.218, 0.6399, 0.205, 0.6531, 0.2049, 0.653, 0.2181, 0.6287, 0.2052, 0.6399, 0.205, 0.6399, 0.2182, 0.6199, 0.2054, 0.6287, 0.2052, 0.6287, 0.2184, 0.6776, 0.02245, 0.6779, 0.01364, 0.6911, 0.01362, 0.6774, 0.03365, 0.6776, 0.02245, 0.6908, 0.02242, 0.6773, 0.04683, 0.6774, 0.03365, 0.6906, 0.03363, 0.6772, 0.06147, 0.6773, 0.04683, 0.6905, 0.0468, 0.6772, 0.07701, 0.6772, 0.06147, 0.6904, 0.06144, 0.6772, 0.09286, 0.6772, 0.07701, 0.6904, 0.07699, 0.6773, 0.1084, 0.6772, 0.09286, 0.6904, 0.09283, 0.6774, 0.123, 0.6773, 0.1084, 0.6905, 0.1084, 0.6776, 0.1362, 0.6774, 0.123, 0.6906, 0.123, 0.6779, 0.1474, 0.6776, 0.1362, 0.6908, 0.1362, 0.9776, 0.07129, 0.9888, 0.07148, 0.9888, 0.0847, 0.9644, 0.07114, 0.9776, 0.07129, 0.9776, 0.08451, 0.9498, 0.07105, 0.9644, 0.07114, 0.9645, 0.08436, 0.9343, 0.07102, 0.9498, 0.07105, 0.9498, 0.08427, 0.9185, 0.07105, 0.9343, 0.07102, 0.9343, 0.08424, 0.9192, 0.03286, 0.9335, 0.03283, 0.9343, 0.07102, 0.903, 0.07114, 0.9052, 0.03294, 0.9192, 0.03286, 0.892, 0.03308, 0.9052, 0.03294, 0.903, 0.07114, 0.8921, 0.2492, 0.8803, 0.2504, 0.8752, 0.2116, 0.9053, 0.2484, 0.8921, 0.2492, 0.8884, 0.2102, 0.9193, 0.248, 0.9053, 0.2484, 0.903, 0.2093, 0.9335, 0.248, 0.9193, 0.248, 0.9185, 0.2089, 0.9475, 0.2484, 0.9335, 0.248, 0.9343, 0.2089, 0.9607, 0.2492, 0.9475, 0.2484, 0.9498, 0.2093, 0.9726, 0.2504, 0.9607, 0.2492, 0.9644, 0.2102, 0.7124, 0.1668, 0.7255, 0.167, 0.7291, 0.2052, 0.6984, 0.1667, 0.7124, 0.1668, 0.7145, 0.205, 0.6841, 0.1666, 0.6984, 0.1667, 0.699, 0.2049, 0.6701, 0.1666, 0.6841, 0.1666, 0.6832, 0.2048, 0.6569, 0.1667, 0.6701, 0.1666, 0.6677, 0.2048, 0.6451, 0.1668, 0.6569, 0.1667, 0.6531, 0.2049, 0.635, 0.167, 0.6451, 0.1668, 0.6399, 0.205, 0.6271, 0.1672, 0.635, 0.167, 0.6287, 0.2052, 0.6776, 0.02245, 0.6395, 0.02866, 0.6397, 0.02072, 0.6393, 0.03876, 0.6395, 0.02866, 0.6776, 0.02245, 0.6392, 0.05065, 0.6393, 0.03876, 0.6774, 0.03365, 0.6772, 0.06147, 0.6391, 0.06385, 0.6392, 0.05065, 0.6391, 0.07786, 0.6391, 0.06385, 0.6772, 0.06147, 0.6391, 0.09215, 0.6391, 0.07786, 0.6772, 0.07701, 0.6773, 0.1084, 0.6392, 0.1062, 0.6391, 0.09215, 0.6393, 0.1194, 0.6392, 0.1062, 0.6773, 0.1084, 0.6395, 0.1313, 0.6393, 0.1194, 0.6774, 0.123, 0.6397, 0.1414, 0.6395, 0.1313, 0.6776, 0.1362, 0.9725, 0.03308, 0.9826, 0.03325, 0.9888, 0.07148, 0.9606, 0.03294, 0.9725, 0.03308, 0.9776, 0.07129, 0.9498, 0.07105, 0.9474, 0.03286, 0.9606, 0.03294, 0.9335, 0.03283, 0.9474, 0.03286, 0.9498, 0.07105, 0.9193, 0.1228, 0.9337, 0.1227, 0.9328, 0.1416, 0.9051, 0.1228, 0.9193, 0.1228, 0.9203, 0.1416, 0.8917, 0.123, 0.9051, 0.1228, 0.908, 0.1417, 0.886, 0.1419, 0.8797, 0.1232, 0.8917, 0.123, 0.9079, 0.1423, 0.905, 0.1593, 0.8916, 0.1601, 0.9201, 0.1419, 0.9192, 0.1589, 0.905, 0.1593, 0.9336, 0.1589, 0.9192, 0.1589, 0.9201, 0.1419, 0.9449, 0.1423, 0.9478, 0.1593, 0.9336, 0.1589, 0.9612, 0.1601, 0.9478, 0.1593, 0.9449, 0.1423, 0.7209, 0.2756, 0.7257, 0.2569, 0.7377, 0.2571, 0.7123, 0.2567, 0.7257, 0.2569, 0.7209, 0.2756, 0.6971, 0.2754, 0.6981, 0.2566, 0.7123, 0.2567, 0.6837, 0.2565, 0.6981, 0.2566, 0.6971, 0.2754, 0.6723, 0.2754, 0.6695, 0.2565, 0.6837, 0.2565, 0.6561, 0.2566, 0.6695, 0.2565, 0.6723, 0.2754, 0.6441, 0.2567, 0.6561, 0.2566, 0.6607, 0.2754, 0.6338, 0.2569, 0.6441, 0.2567, 0.6503, 0.2755, 0.6345, 0.2758, 0.6258, 0.2571, 0.6338, 0.2569, 0.7292, 0.02769, 0.7294, 0.01963, 0.7481, 0.02837, 0.729, 0.03793, 0.7292, 0.02769, 0.7479, 0.03534, 0.7289, 0.04999, 0.729, 0.03793, 0.7478, 0.04421, 0.7476, 0.06623, 0.7288, 0.06337, 0.7289, 0.04999, 0.7288, 0.07759, 0.7288, 0.06337, 0.7476, 0.06623, 0.7288, 0.09208, 0.7288, 0.07759, 0.7476, 0.07853, 0.7477, 0.1034, 0.7289, 0.1063, 0.7288, 0.09208, 0.729, 0.1197, 0.7289, 0.1063, 0.7477, 0.1034, 0.7292, 0.1317, 0.729, 0.1197, 0.7478, 0.115, 0.7294, 0.142, 0.7292, 0.1317, 0.7479, 0.1254, 0.9733, 0.123, 0.9835, 0.1232, 0.9759, 0.1419, 0.9613, 0.1228, 0.9733, 0.123, 0.967, 0.1418, 0.9479, 0.1228, 0.9613, 0.1228, 0.9566, 0.1417, 0.9328, 0.1416, 0.9337, 0.1227, 0.9479, 0.1228, 0.8522, 0.1268, 0.8418, 0.1337, 0.8394, 0.1293, 0.8522, 0.02783, 0.849, 0.03172, 0.8394, 0.0253, 0.7554, 0.04713, 0.7598, 0.0495, 0.7554, 0.06018, 0.7931, 0.1385, 0.7946, 0.1337, 0.8059, 0.136, 0.8752, 0.07102, 0.8752, 0.08356, 0.8702, 0.08307, 0.7931, 0.01606, 0.7946, 0.02088, 0.7839, 0.0253, 0.7554, 0.1075, 0.7598, 0.1051, 0.7662, 0.1147, 0.861, 0.1179, 0.8522, 0.1268, 0.849, 0.1229, 0.8418, 0.02086, 0.8394, 0.0253, 0.8288, 0.02088, 0.7506, 0.05872, 0.7554, 0.06018, 0.7531, 0.07151, 0.8179, 0.141, 0.8054, 0.141, 0.8059, 0.136, 0.868, 0.04713, 0.8728, 0.05872, 0.868, 0.06018, 0.8752, 0.07102, 0.8702, 0.07151, 0.868, 0.06018, 0.7712, 0.02783, 0.7816, 0.02086, 0.7839, 0.0253, 0.7623, 0.1179, 0.7662, 0.1147, 0.7744, 0.1229, 0.868, 0.1075, 0.861, 0.1179, 0.8572, 0.1147, 0.8302, 0.01606, 0.8288, 0.02088, 0.8174, 0.01862, 0.7481, 0.08356, 0.7481, 0.07102, 0.7531, 0.07151, 0.8179, 0.141, 0.8174, 0.136, 0.8288, 0.1337, 0.861, 0.0367, 0.868, 0.04713, 0.8636, 0.0495, 0.7623, 0.0367, 0.7712, 0.02783, 0.7744, 0.03172, 0.7712, 0.1268, 0.7744, 0.1229, 0.7839, 0.1293, 0.8728, 0.09587, 0.868, 0.1075, 0.8636, 0.1051, 0.8179, 0.01362, 0.8174, 0.01862, 0.8059, 0.01862, 0.7481, 0.08356, 0.7531, 0.08307, 0.7554, 0.09441, 0.8418, 0.1337, 0.8302, 0.1385, 0.8288, 0.1337, 0.861, 0.0367, 0.8572, 0.03989, 0.849, 0.03172, 0.7623, 0.0367, 0.7662, 0.03989, 0.7598, 0.0495, 0.7931, 0.1385, 0.7816, 0.1337, 0.7839, 0.1293, 0.8752, 0.08356, 0.8728, 0.09587, 0.868, 0.09441, 0.7442, 0.1474, 0.7476, 0.1493, 0.7467, 0.1584, 0.7839, 0.1293, 0.7853, 0.1267, 0.7955, 0.1309, 0.7426, 0.1677, 0.7433, 0.157, 0.7467, 0.1584, 0.7946, 0.1337, 0.7955, 0.1309, 0.8062, 0.133, 0.7426, 0.1677, 0.7461, 0.1686, 0.7457, 0.1793, 0.8174, 0.136, 0.8059, 0.136, 0.8062, 0.133, 0.7423, 0.179, 0.7457, 0.1793, 0.7457, 0.1903, 0.8813, 0.2935, 0.8813, 0.3048, 0.8783, 0.304, 0.7423, 0.1906, 0.7457, 0.1903, 0.7461, 0.2011, 0.8813, 0.2935, 0.8783, 0.2932, 0.8783, 0.2822, 0.7426, 0.2019, 0.7461, 0.2011, 0.7467, 0.2112, 0.8813, 0.2706, 0.8813, 0.2819, 0.8783, 0.2822, 0.7433, 0.2126, 0.7467, 0.2112, 0.7476, 0.2203, 0.849, 0.1229, 0.8471, 0.1206, 0.8549, 0.1128, 0.7554, 0.06018, 0.7582, 0.06104, 0.7561, 0.07181, 0.868, 0.06018, 0.8651, 0.06104, 0.861, 0.0509, 0.8636, 0.1051, 0.8572, 0.1147, 0.8549, 0.1128, 0.8783, 0.3048, 0.8753, 0.304, 0.8752, 0.2932, 0.8636, 0.0495, 0.861, 0.0509, 0.8549, 0.04177, 0.8636, 0.1051, 0.861, 0.1037, 0.8651, 0.09355, 0.8782, 0.2819, 0.8782, 0.2935, 0.8752, 0.2932, 0.8844, 0.3048, 0.8814, 0.304, 0.8813, 0.2932, 0.868, 0.09441, 0.8651, 0.09355, 0.8673, 0.08278, 0.8782, 0.2819, 0.8752, 0.2822, 0.8753, 0.2715, 0.8843, 0.2935, 0.8813, 0.2932, 0.8813, 0.2822, 0.8702, 0.08307, 0.8673, 0.08278, 0.8673, 0.07181, 0.7598, 0.1051, 0.7624, 0.1037, 0.7685, 0.1128, 0.8844, 0.2706, 0.8843, 0.2819, 0.8813, 0.2822, 0.8702, 0.07151, 0.8673, 0.07181, 0.8651, 0.06104, 0.7744, 0.1229, 0.7662, 0.1147, 0.7685, 0.1128, 0.8174, 0.01862, 0.8288, 0.02088, 0.8279, 0.02372, 0.7744, 0.1229, 0.7762, 0.1206, 0.7853, 0.1267, 0.8549, 0.04177, 0.861, 0.0509, 0.8651, 0.06104, 0.8651, 0.06104, 0.8673, 0.07181, 0.8673, 0.08278, 0.8673, 0.08278, 0.8651, 0.09355, 0.8471, 0.1206, 0.861, 0.1037, 0.8549, 0.1128, 0.8471, 0.1206, 0.8471, 0.1206, 0.838, 0.1267, 0.8279, 0.1309, 0.8279, 0.1309, 0.8172, 0.133, 0.8062, 0.133, 0.8062, 0.133, 0.7955, 0.1309, 0.7685, 0.1128, 0.7853, 0.1267, 0.7762, 0.1206, 0.7685, 0.1128, 0.7685, 0.1128, 0.7624, 0.1037, 0.7582, 0.09355, 0.7582, 0.09355, 0.7561, 0.08278, 0.7561, 0.07181, 0.7561, 0.07181, 0.7582, 0.06104, 0.7762, 0.03401, 0.7624, 0.0509, 0.7685, 0.04177, 0.7762, 0.03401, 0.7762, 0.03401, 0.7853, 0.02792, 0.7955, 0.02372, 0.7955, 0.02372, 0.8062, 0.02158, 0.8172, 0.02158, 0.8172, 0.02158, 0.8279, 0.02372, 0.838, 0.02792, 0.838, 0.02792, 0.8471, 0.03401, 0.8172, 0.02158, 0.8549, 0.04177, 0.8651, 0.06104, 0.8673, 0.08278, 0.8651, 0.09355, 0.861, 0.1037, 0.8471, 0.1206, 0.8471, 0.1206, 0.8279, 0.1309, 0.7685, 0.1128, 0.7955, 0.1309, 0.7853, 0.1267, 0.7685, 0.1128, 0.7685, 0.1128, 0.7582, 0.09355, 0.7762, 0.03401, 0.7582, 0.06104, 0.7624, 0.0509, 0.7762, 0.03401, 0.7762, 0.03401, 0.7955, 0.02372, 0.8172, 0.02158, 0.8172, 0.02158, 0.8471, 0.03401, 0.8549, 0.04177, 0.8549, 0.04177, 0.8673, 0.08278, 0.8471, 0.1206, 0.8279, 0.1309, 0.8062, 0.133, 0.7685, 0.1128, 0.7582, 0.09355, 0.7561, 0.07181, 0.7762, 0.03401, 0.7762, 0.03401, 0.8172, 0.02158, 0.8549, 0.04177, 0.8549, 0.04177, 0.8471, 0.1206, 0.7685, 0.1128, 0.7481, 0.1984, 0.7506, 0.1861, 0.7555, 0.1876, 0.8418, 0.1482, 0.8394, 0.1528, 0.8287, 0.1483, 0.868, 0.2348, 0.861, 0.2452, 0.8571, 0.242, 0.7623, 0.2452, 0.7663, 0.242, 0.7744, 0.2501, 0.7816, 0.1482, 0.7931, 0.1434, 0.7946, 0.1483, 0.8728, 0.1861, 0.8752, 0.1984, 0.8701, 0.1989, 0.8054, 0.2683, 0.8059, 0.2632, 0.8174, 0.2632, 0.7506, 0.1861, 0.7554, 0.1745, 0.7599, 0.1769, 0.8418, 0.1482, 0.8522, 0.1552, 0.8489, 0.1592, 0.8522, 0.2541, 0.8489, 0.2501, 0.8571, 0.242, 0.7506, 0.2232, 0.7555, 0.2217, 0.7599, 0.2324, 0.7554, 0.2348, 0.7599, 0.2324, 0.7663, 0.242, 0.8054, 0.141, 0.8059, 0.1461, 0.7946, 0.1483, 0.8752, 0.1984, 0.8752, 0.2109, 0.8701, 0.2104, 0.7931, 0.2659, 0.7946, 0.2609, 0.8059, 0.2632, 0.7623, 0.1641, 0.7663, 0.1673, 0.7599, 0.1769, 0.861, 0.1641, 0.8571, 0.1673, 0.8489, 0.1592, 0.8522, 0.2541, 0.8418, 0.2611, 0.8394, 0.2565, 0.7481, 0.2109, 0.7532, 0.2104, 0.7555, 0.2217, 0.8179, 0.141, 0.8174, 0.1461, 0.8059, 0.1461, 0.8752, 0.2109, 0.8728, 0.2232, 0.8679, 0.2217, 0.7816, 0.2611, 0.784, 0.2565, 0.7946, 0.2609, 0.7623, 0.1641, 0.7712, 0.1552, 0.7744, 0.1592, 0.868, 0.1745, 0.8635, 0.1769, 0.8571, 0.1673, 0.8302, 0.2659, 0.8287, 0.2609, 0.8394, 0.2565, 0.7481, 0.2109, 0.7481, 0.1984, 0.7532, 0.1989, 0.8302, 0.1434, 0.8287, 0.1483, 0.8174, 0.1461, 0.868, 0.2348, 0.8635, 0.2324, 0.8679, 0.2217, 0.7712, 0.2541, 0.7744, 0.2501, 0.784, 0.2565, 0.7712, 0.1552, 0.7816, 0.1482, 0.784, 0.1528, 0.8728, 0.1861, 0.8679, 0.1876, 0.8635, 0.1769, 0.8179, 0.2683, 0.8174, 0.2632, 0.8287, 0.2609, 0.866, 0.3511, 0.8658, 0.3415, 0.869, 0.3408, 0.7423, 0.257, 0.7424, 0.2464, 0.7455, 0.2471, 0.8658, 0.3415, 0.8657, 0.3309, 0.8688, 0.3304, 0.8622, 0.3334, 0.8653, 0.3327, 0.8654, 0.3421, 0.7424, 0.2464, 0.7425, 0.2368, 0.7456, 0.2377, 0.8657, 0.3309, 0.8657, 0.3196, 0.8688, 0.3194, 0.8621, 0.3227, 0.8652, 0.3223, 0.8653, 0.3327, 0.7425, 0.2368, 0.7426, 0.2286, 0.7457, 0.2297, 0.8657, 0.3196, 0.8656, 0.308, 0.8688, 0.3082, 0.8621, 0.3114, 0.8652, 0.3113, 0.8652, 0.3223, 0.7426, 0.2286, 0.7428, 0.2222, 0.7459, 0.2235, 0.8657, 0.2967, 0.8688, 0.2971, 0.8688, 0.3082, 0.8622, 0.2999, 0.8653, 0.3, 0.8652, 0.3113, 0.8625, 0.3575, 0.8624, 0.3511, 0.8655, 0.35, 0.8657, 0.2861, 0.8688, 0.2867, 0.8688, 0.2971, 0.8622, 0.2886, 0.8654, 0.289, 0.8653, 0.3, 0.8624, 0.3511, 0.8622, 0.343, 0.8654, 0.3421, 0.8658, 0.2765, 0.869, 0.2774, 0.8688, 0.2867, 0.8624, 0.2779, 0.8655, 0.2786, 0.8654, 0.289, 0.866, 0.2683, 0.8691, 0.2694, 0.869, 0.2774, 0.8625, 0.2683, 0.8656, 0.2693, 0.8655, 0.2786, 0.7426, 0.3114, 0.7457, 0.3105, 0.7459, 0.3185, 0.8723, 0.279, 0.8694, 0.2794, 0.8701, 0.269, 0.7425, 0.3018, 0.7456, 0.3011, 0.7457, 0.3105, 0.8723, 0.279, 0.8719, 0.2903, 0.8691, 0.2904, 0.7424, 0.2912, 0.7455, 0.2908, 0.7456, 0.3011, 0.8719, 0.2903, 0.8719, 0.3018, 0.8691, 0.3017, 0.7423, 0.2799, 0.7454, 0.2797, 0.7455, 0.2908, 0.8719, 0.3018, 0.8723, 0.3131, 0.8694, 0.3127, 0.7423, 0.2799, 0.7423, 0.2683, 0.7454, 0.2685, 0.8723, 0.3131, 0.8729, 0.3238, 0.8701, 0.3231, 0.7423, 0.2683, 0.7423, 0.257, 0.7454, 0.2574, 0.8217, 0.3803, 0.8107, 0.3825, 0.7995, 0.3825, 0.7995, 0.3825, 0.7885, 0.3803, 0.8217, 0.3803, 0.7781, 0.376, 0.7688, 0.3698, 0.7609, 0.3618, 0.7609, 0.3618, 0.7546, 0.3525, 0.7503, 0.3421, 0.7503, 0.3421, 0.7481, 0.331, 0.7546, 0.2984, 0.7481, 0.3198, 0.7503, 0.3088, 0.7546, 0.2984, 0.7546, 0.2984, 0.7609, 0.289, 0.7688, 0.2811, 0.7688, 0.2811, 0.7781, 0.2748, 0.7885, 0.2705, 0.7885, 0.2705, 0.7995, 0.2683, 0.8107, 0.2683, 0.8107, 0.2683, 0.8217, 0.2705, 0.8321, 0.2748, 0.8321, 0.2748, 0.8414, 0.2811, 0.8599, 0.3088, 0.8494, 0.289, 0.8556, 0.2984, 0.8599, 0.3088, 0.8599, 0.3088, 0.8621, 0.3198, 0.8621, 0.331, 0.8621, 0.331, 0.8599, 0.3421, 0.8599, 0.3088, 0.8556, 0.3525, 0.8494, 0.3618, 0.8414, 0.3698, 0.8414, 0.3698, 0.8321, 0.376, 0.8217, 0.3803, 0.8217, 0.3803, 0.7885, 0.3803, 0.7781, 0.376, 0.7781, 0.376, 0.7609, 0.3618, 0.8217, 0.3803, 0.7481, 0.331, 0.7481, 0.3198, 0.7546, 0.2984, 0.7546, 0.2984, 0.7688, 0.2811, 0.7885, 0.2705, 0.7885, 0.2705, 0.8107, 0.2683, 0.8599, 0.3088, 0.8414, 0.2811, 0.8494, 0.289, 0.8599, 0.3088, 0.8599, 0.3088, 0.8599, 0.3421, 0.8556, 0.3525, 0.8556, 0.3525, 0.8414, 0.3698, 0.8599, 0.3088, 0.8217, 0.3803, 0.7609, 0.3618, 0.7503, 0.3421, 0.7503, 0.3421, 0.7546, 0.2984, 0.8217, 0.3803, 0.8107, 0.2683, 0.8321, 0.2748, 0.8599, 0.3088, 0.8599, 0.3088, 0.8414, 0.3698, 0.8217, 0.3803, 0.8217, 0.3803, 0.7546, 0.2984, 0.7885, 0.2705])
me_cube_166.use_remesh_preserve_volume = False
me_cube_166.use_remesh_preserve_attributes = False
me_cube_166.use_mirror_vertex_groups = False
me_cube_166.update()

# ---- objects
ob_lamp = bpy.data.objects.new('Lamp', light_lamp)
ob_camera = bpy.data.objects.new('Camera', cam_camera)
ob_cube_128 = bpy.data.objects.new('Cube.128', me_cube_166)

# ---- transforms, parenting, visibility, modifiers, constraints
ob_lamp.location = (4.076, 1.005, 5.904)
ob_lamp.rotation_euler = (0.6503, 0.05522, 1.866)
ob_lamp.lock_rotations_4d = False
ob_lamp.empty_display_type = 'ARROWS'
ob_lamp.color = (0.0, 0.0, 0.0, 0.0)
ob_lamp.lineart.crease_threshold = 0.0
ob_camera.location = (7.481, -6.508, 5.344)
ob_camera.rotation_euler = (1.109, 0.0, 0.8149)
ob_camera.lock_rotations_4d = False
ob_camera.empty_display_type = 'ARROWS'
ob_camera.color = (0.0, 0.0, 0.0, 0.0)
ob_camera.display_type = 'WIRE'
ob_camera.lineart.crease_threshold = 0.0
ob_cube_128.location = (0.0, 0.0, 0.0)
ob_cube_128.scale = (1.038, 0.1065, 0.04172)
ob_cube_128.lineart.crease_threshold = 0.0

# ---- collection membership
col_collection_1.objects.link(ob_lamp)
col_collection_1.objects.link(ob_camera)
col_collection_1.objects.link(ob_cube_128)

# ---- scene / render settings (as saved in the file)
scene.camera = ob_camera
scene.frame_start = 1; scene.frame_end = 250; scene.frame_set(1)
scene.render.engine = 'BLENDER_EEVEE_NEXT'
scene.render.resolution_percentage = 50
scene.render.dither_intensity = 0.0
scene.cycles.use_denoising = False
scene.cycles.samples = 128
scene.cycles.sampling_pattern = 'TABULATED_SOBOL'
scene.cycles.use_adaptive_sampling = False
scene.cycles.use_light_tree = False
scene.cycles.blur_glossy = 0.0
scene.cycles.sample_clamp_indirect = 0.0
scene.view_settings.view_transform = 'Standard'
bpy.context.view_layer.update()
